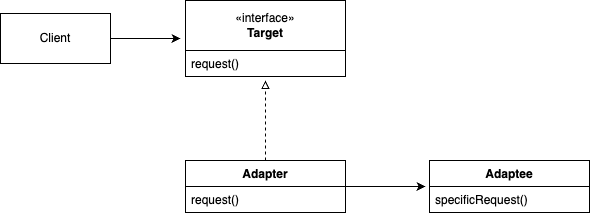

The diagram above was exported from draw.io. Its source (the exported page's mxGraphModel, read from the mxfile embedded in the PNG):
<mxGraphModel dx="1204" dy="875" grid="1" gridSize="10" guides="1" tooltips="1" connect="1" arrows="1" fold="1" page="1" pageScale="1" pageWidth="850" pageHeight="1100" math="0" shadow="0">
  <root>
    <mxCell id="0" />
    <mxCell id="1" parent="0" />
    <mxCell id="Kdwt4hNLcNXPz9iTJUtu-16" style="edgeStyle=orthogonalEdgeStyle;rounded=0;orthogonalLoop=1;jettySize=auto;html=1;" edge="1" parent="1" source="Kdwt4hNLcNXPz9iTJUtu-1">
      <mxGeometry relative="1" as="geometry">
        <mxPoint x="365" y="718" as="targetPoint" />
      </mxGeometry>
    </mxCell>
    <mxCell id="Kdwt4hNLcNXPz9iTJUtu-1" value="Client" style="html=1;whiteSpace=wrap;" vertex="1" parent="1">
      <mxGeometry x="185" y="693" width="110" height="50" as="geometry" />
    </mxCell>
    <mxCell id="Kdwt4hNLcNXPz9iTJUtu-14" style="edgeStyle=orthogonalEdgeStyle;rounded=0;orthogonalLoop=1;jettySize=auto;html=1;dashed=1;endArrow=block;endFill=0;" edge="1" parent="1" source="Kdwt4hNLcNXPz9iTJUtu-4">
      <mxGeometry relative="1" as="geometry">
        <mxPoint x="450" y="760" as="targetPoint" />
      </mxGeometry>
    </mxCell>
    <mxCell id="Kdwt4hNLcNXPz9iTJUtu-15" style="edgeStyle=orthogonalEdgeStyle;rounded=0;orthogonalLoop=1;jettySize=auto;html=1;" edge="1" parent="1" source="Kdwt4hNLcNXPz9iTJUtu-4">
      <mxGeometry relative="1" as="geometry">
        <mxPoint x="610" y="866" as="targetPoint" />
      </mxGeometry>
    </mxCell>
    <mxCell id="Kdwt4hNLcNXPz9iTJUtu-4" value="Adapter" style="swimlane;fontStyle=1;align=center;verticalAlign=top;childLayout=stackLayout;horizontal=1;startSize=26;horizontalStack=0;resizeParent=1;resizeParentMax=0;resizeLast=0;collapsible=1;marginBottom=0;whiteSpace=wrap;html=1;" vertex="1" parent="1">
      <mxGeometry x="370" y="840" width="160" height="52" as="geometry" />
    </mxCell>
    <mxCell id="Kdwt4hNLcNXPz9iTJUtu-7" value="request()" style="text;strokeColor=none;fillColor=none;align=left;verticalAlign=top;spacingLeft=4;spacingRight=4;overflow=hidden;rotatable=0;points=[[0,0.5],[1,0.5]];portConstraint=eastwest;whiteSpace=wrap;html=1;" vertex="1" parent="Kdwt4hNLcNXPz9iTJUtu-4">
      <mxGeometry y="26" width="160" height="26" as="geometry" />
    </mxCell>
    <mxCell id="Kdwt4hNLcNXPz9iTJUtu-9" value="Adaptee" style="swimlane;fontStyle=1;align=center;verticalAlign=top;childLayout=stackLayout;horizontal=1;startSize=26;horizontalStack=0;resizeParent=1;resizeParentMax=0;resizeLast=0;collapsible=1;marginBottom=0;whiteSpace=wrap;html=1;" vertex="1" parent="1">
      <mxGeometry x="614" y="840" width="160" height="52" as="geometry" />
    </mxCell>
    <mxCell id="Kdwt4hNLcNXPz9iTJUtu-10" value="specificRequest()" style="text;strokeColor=none;fillColor=none;align=left;verticalAlign=top;spacingLeft=4;spacingRight=4;overflow=hidden;rotatable=0;points=[[0,0.5],[1,0.5]];portConstraint=eastwest;whiteSpace=wrap;html=1;" vertex="1" parent="Kdwt4hNLcNXPz9iTJUtu-9">
      <mxGeometry y="26" width="160" height="26" as="geometry" />
    </mxCell>
    <mxCell id="Kdwt4hNLcNXPz9iTJUtu-11" value="" style="group" vertex="1" connectable="0" parent="1">
      <mxGeometry x="370" y="680" width="160" height="76" as="geometry" />
    </mxCell>
    <mxCell id="Kdwt4hNLcNXPz9iTJUtu-3" value="«interface»&lt;br&gt;&lt;b&gt;Target&lt;/b&gt;" style="html=1;whiteSpace=wrap;" vertex="1" parent="Kdwt4hNLcNXPz9iTJUtu-11">
      <mxGeometry width="160" height="50" as="geometry" />
    </mxCell>
    <mxCell id="Kdwt4hNLcNXPz9iTJUtu-8" value="request()" style="text;strokeColor=default;fillColor=none;align=left;verticalAlign=top;spacingLeft=4;spacingRight=4;overflow=hidden;rotatable=0;points=[[0,0.5],[1,0.5]];portConstraint=eastwest;whiteSpace=wrap;html=1;" vertex="1" parent="Kdwt4hNLcNXPz9iTJUtu-11">
      <mxGeometry y="50" width="160" height="26" as="geometry" />
    </mxCell>
  </root>
</mxGraphModel>